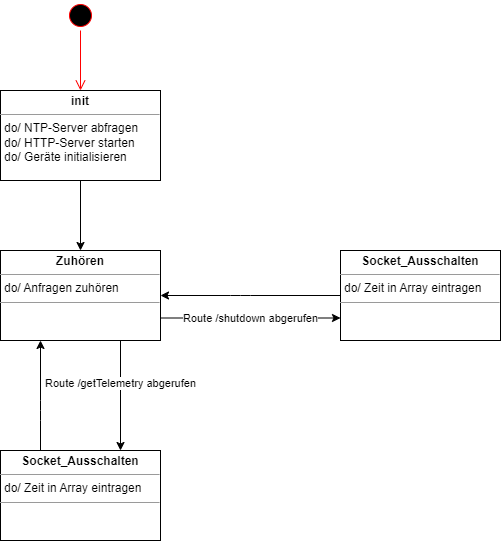

The diagram above was exported from draw.io. Its source (the exported page's mxGraphModel, read from the mxfile embedded in the PNG):
<mxGraphModel dx="1386" dy="779" grid="1" gridSize="10" guides="1" tooltips="1" connect="1" arrows="1" fold="1" page="1" pageScale="1" pageWidth="827" pageHeight="1169" math="0" shadow="0">
  <root>
    <mxCell id="0" />
    <mxCell id="1" parent="0" />
    <mxCell id="2" value="" style="ellipse;html=1;shape=startState;fillColor=#000000;strokeColor=#ff0000;" parent="1" vertex="1">
      <mxGeometry x="305" y="30" width="30" height="30" as="geometry" />
    </mxCell>
    <mxCell id="3" value="" style="edgeStyle=orthogonalEdgeStyle;html=1;verticalAlign=bottom;endArrow=open;endSize=8;strokeColor=#ff0000;" parent="1" source="2" edge="1">
      <mxGeometry relative="1" as="geometry">
        <mxPoint x="320" y="120" as="targetPoint" />
      </mxGeometry>
    </mxCell>
    <mxCell id="14" value="Route /shutdown abgerufen" style="edgeStyle=none;html=1;exitX=1;exitY=0.75;exitDx=0;exitDy=0;entryX=0;entryY=0.75;entryDx=0;entryDy=0;" edge="1" parent="1" source="10" target="13">
      <mxGeometry relative="1" as="geometry">
        <mxPoint x="440" y="340" as="sourcePoint" />
        <mxPoint x="480" y="390" as="targetPoint" />
      </mxGeometry>
    </mxCell>
    <mxCell id="10" value="&lt;p style=&quot;margin:0px;margin-top:4px;text-align:center;&quot;&gt;&lt;b&gt;Zuhören&lt;/b&gt;&lt;/p&gt;&lt;hr size=&quot;1&quot;&gt;&lt;p style=&quot;margin:0px;margin-left:4px;&quot;&gt;do/ Anfragen zuhören&lt;/p&gt;&lt;hr size=&quot;1&quot;&gt;&lt;p style=&quot;margin:0px;margin-left:4px;&quot;&gt;&lt;br&gt;&lt;/p&gt;" style="verticalAlign=top;align=left;overflow=fill;fontSize=12;fontFamily=Helvetica;html=1;" vertex="1" parent="1">
      <mxGeometry x="240" y="280" width="160" height="90" as="geometry" />
    </mxCell>
    <mxCell id="12" style="edgeStyle=none;html=1;exitX=0.5;exitY=1;exitDx=0;exitDy=0;entryX=0.5;entryY=0;entryDx=0;entryDy=0;" edge="1" parent="1" source="11" target="10">
      <mxGeometry relative="1" as="geometry" />
    </mxCell>
    <mxCell id="11" value="&lt;p style=&quot;margin:0px;margin-top:4px;text-align:center;&quot;&gt;&lt;b&gt;init&lt;/b&gt;&lt;/p&gt;&lt;hr size=&quot;1&quot;&gt;&lt;p style=&quot;margin:0px;margin-left:4px;&quot;&gt;&lt;/p&gt;&lt;p style=&quot;margin:0px;margin-left:4px;&quot;&gt;do/ NTP-Server abfragen&lt;/p&gt;&lt;p style=&quot;margin:0px;margin-left:4px;&quot;&gt;do/ HTTP-Server starten&lt;/p&gt;&lt;p style=&quot;margin:0px;margin-left:4px;&quot;&gt;do/ Geräte initialisieren&lt;/p&gt;" style="verticalAlign=top;align=left;overflow=fill;fontSize=12;fontFamily=Helvetica;html=1;" vertex="1" parent="1">
      <mxGeometry x="240" y="120" width="160" height="90" as="geometry" />
    </mxCell>
    <mxCell id="15" style="edgeStyle=none;html=1;exitX=0;exitY=0.5;exitDx=0;exitDy=0;entryX=1;entryY=0.5;entryDx=0;entryDy=0;" edge="1" parent="1" source="13" target="10">
      <mxGeometry relative="1" as="geometry">
        <Array as="points">
          <mxPoint x="480" y="325" />
        </Array>
      </mxGeometry>
    </mxCell>
    <mxCell id="13" value="&lt;p style=&quot;margin:0px;margin-top:4px;text-align:center;&quot;&gt;&lt;b&gt;Socket_Ausschalten&lt;/b&gt;&lt;/p&gt;&lt;hr size=&quot;1&quot;&gt;&lt;p style=&quot;margin:0px;margin-left:4px;&quot;&gt;do/ Zeit in Array eintragen&lt;/p&gt;&lt;hr size=&quot;1&quot;&gt;&lt;p style=&quot;margin:0px;margin-left:4px;&quot;&gt;&lt;br&gt;&lt;/p&gt;" style="verticalAlign=top;align=left;overflow=fill;fontSize=12;fontFamily=Helvetica;html=1;" vertex="1" parent="1">
      <mxGeometry x="580" y="280" width="160" height="90" as="geometry" />
    </mxCell>
    <mxCell id="16" value="Route /getTelemetry abgerufen" style="edgeStyle=none;html=1;exitX=0.75;exitY=1;exitDx=0;exitDy=0;entryX=0.75;entryY=0;entryDx=0;entryDy=0;" edge="1" parent="1" target="18" source="10">
      <mxGeometry x="-0.2222" relative="1" as="geometry">
        <mxPoint x="60" y="547.5" as="sourcePoint" />
        <mxPoint x="140" y="590" as="targetPoint" />
        <mxPoint as="offset" />
      </mxGeometry>
    </mxCell>
    <mxCell id="17" style="edgeStyle=none;html=1;exitX=0.25;exitY=0;exitDx=0;exitDy=0;entryX=0.25;entryY=1;entryDx=0;entryDy=0;" edge="1" parent="1" source="18" target="10">
      <mxGeometry relative="1" as="geometry">
        <mxPoint x="60" y="525" as="targetPoint" />
        <Array as="points">
          <mxPoint x="280" y="440" />
        </Array>
      </mxGeometry>
    </mxCell>
    <mxCell id="18" value="&lt;p style=&quot;margin:0px;margin-top:4px;text-align:center;&quot;&gt;&lt;b&gt;Socket_Ausschalten&lt;/b&gt;&lt;/p&gt;&lt;hr size=&quot;1&quot;&gt;&lt;p style=&quot;margin:0px;margin-left:4px;&quot;&gt;do/ Zeit in Array eintragen&lt;/p&gt;&lt;hr size=&quot;1&quot;&gt;&lt;p style=&quot;margin:0px;margin-left:4px;&quot;&gt;&lt;br&gt;&lt;/p&gt;" style="verticalAlign=top;align=left;overflow=fill;fontSize=12;fontFamily=Helvetica;html=1;" vertex="1" parent="1">
      <mxGeometry x="240" y="480" width="160" height="90" as="geometry" />
    </mxCell>
  </root>
</mxGraphModel>